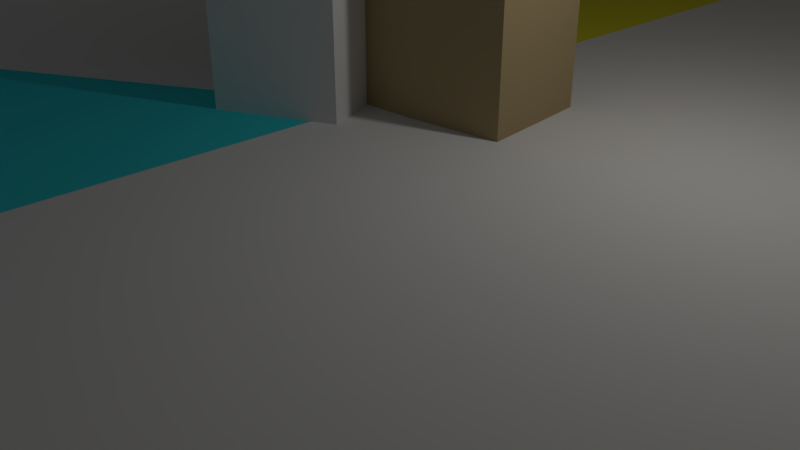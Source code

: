 # Source: tile_temple_3tiles.blend  (saved by Blender 2.78.0; exported with 4.5.12 LTS)
import bpy
from mathutils import Matrix  # noqa: F401  (used for matrix-valued properties, if any)

bpy.ops.wm.read_factory_settings(use_empty=True)
scene = bpy.context.scene
scene.name = 'Scene'

# ---- collections
col_collection_1 = bpy.data.collections.new('Collection 1'); scene.collection.children.link(col_collection_1)

# ---- materials (node trees are filled in below, after node groups)
mat_temple = bpy.data.materials.new('Temple')
mat_temple.alpha_threshold = 0.0
mat_temple.use_transparent_shadow = False
mat_temple.diffuse_color = (0.477, 0.3684, 0.1973, 1.0)
mat_temple.roughness = 0.5
mat_tile_top01_001 = bpy.data.materials.new('tile_top01.001')
mat_tile_top01_001.alpha_threshold = 0.0
mat_tile_top01_001.use_transparent_shadow = False
mat_tile_top01_001.diffuse_color = (0.8, 0.4416, 0.2409, 1.0)
mat_tile_top01_001.roughness = 0.5
mat_tile_top02_001 = bpy.data.materials.new('tile_top02.001')
mat_tile_top02_001.alpha_threshold = 0.0
mat_tile_top02_001.use_transparent_shadow = False
mat_tile_top02_001.diffuse_color = (0.3226, 0.8, 0.1815, 1.0)
mat_tile_top02_001.roughness = 0.5
mat_tile_top03_001 = bpy.data.materials.new('tile_top03.001')
mat_tile_top03_001.alpha_threshold = 0.0
mat_tile_top03_001.use_transparent_shadow = False
mat_tile_top03_001.diffuse_color = (0.04694, 0.7108, 0.8, 1.0)
mat_tile_top03_001.roughness = 0.5
mat_tile_top04_001 = bpy.data.materials.new('tile_top04.001')
mat_tile_top04_001.alpha_threshold = 0.0
mat_tile_top04_001.use_transparent_shadow = False
mat_tile_top04_001.roughness = 0.5
mat_tile_top05_001 = bpy.data.materials.new('tile_top05.001')
mat_tile_top05_001.alpha_threshold = 0.0
mat_tile_top05_001.use_transparent_shadow = False
mat_tile_top05_001.diffuse_color = (0.8, 0.7633, 0.04656, 1.0)
mat_tile_top05_001.roughness = 0.5
mat_tile_top06_001 = bpy.data.materials.new('tile_top06.001')
mat_tile_top06_001.alpha_threshold = 0.0
mat_tile_top06_001.use_transparent_shadow = False
mat_tile_top06_001.diffuse_color = (0.8, 0.1391, 0.07538, 1.0)
mat_tile_top06_001.roughness = 0.5

# ---- material node trees

# ---- world
world_world = bpy.data.worlds.new('World'); scene.world = world_world
world_world.color = (0.05088, 0.05088, 0.05088)
world_world.use_sun_shadow = False
world_world.sun_shadow_jitter_overblur = 0.0
world_world.cycles.sampling_method = 'MANUAL'

# ---- cameras
cam_camera = bpy.data.cameras.new('Camera')
cam_camera.clip_end = 100.0
cam_camera.lens = 35.0
cam_camera.sensor_width = 32.0
cam_camera.sensor_height = 18.0
cam_camera.ortho_scale = 7.314
cam_camera.dof.focus_distance = 0.0
cam_camera.dof.aperture_fstop = 128.0

# ---- lights
light_lamp = bpy.data.lights.new('Lamp', 'POINT')
light_lamp.transmission_factor = 0.0
light_lamp.cutoff_distance = 30.0
light_lamp.energy = 100.0
light_lamp.shadow_buffer_clip_start = 1.001
light_lamp.shadow_soft_size = 0.1
light_lamp.shadow_maximum_resolution = 0.006
light_lamp.use_absolute_resolution = True

# ---- meshes
me_plane_004 = bpy.data.meshes.new('Plane.004')
me_plane_004.from_pydata([(7.0, 7.763, 3.06e-07), (7.0, -9.487, -10.0), (7.0, 2.013, -10.0), (5.0, 2.013, -10.0), (5.0, 7.763, 2.186e-07), (7.0, 2.013, 10.0), (7.0, -9.487, 10.0), (5.0, -9.487, 10.0), (7.0, -15.24, 3.06e-07), (5.0, -15.24, 2.186e-07), (5.0, -9.487, -10.0), (5.0, 2.013, 10.0), (5.0, -3.737, 2.186e-07), (-1.413, -2.184, -0.7006), (-0.5865, -2.184, -0.7006), (-1.413, 7.383, -0.7006), (-0.5865, 7.383, -0.7006), (-1.413, -2.184, -0.06584), (-0.5865, -2.184, -0.06584), (-1.413, 7.743, -0.06584), (-0.5865, 7.743, -0.06584), (-1.413, -1.9, -2.701), (-0.5865, -1.9, -2.701), (-1.413, -0.8998, -5.071), (-0.5865, -0.8998, -5.071), (-1.413, 0.6796, -7.071), (-0.5865, 0.6796, -7.071), (-1.413, 2.764, -8.685), (-0.5865, 2.764, -8.685), (-1.413, -3.679, -0.7006), (-0.5865, -3.679, -0.7006), (-1.413, -3.71, -0.06584), (-0.5865, -3.71, -0.06584), (-0.5865, -3.39, -3.031), (-1.413, -3.39, -3.031), (-0.5865, -2.227, -5.812), (-1.413, -2.227, -5.812), (-0.5865, -0.3922, -8.207), (-1.413, -0.3922, -8.207), (-1.413, 1.997, -10.04), (-0.5865, 1.997, -10.04), (-1.413, -2.184, 0.7006), (-0.5865, -2.184, 0.7006), (-1.413, 7.383, 0.7006), (-0.5865, 7.383, 0.7006), (-1.413, -2.184, 0.06584), (-0.5865, -2.184, 0.06584), (-1.413, 7.743, 0.06584), (-0.5865, 7.743, 0.06584), (-1.413, -1.9, 2.701), (-0.5865, -1.9, 2.701), (-1.413, -0.8998, 5.071), (-0.5865, -0.8998, 5.071), (-1.413, 0.6796, 7.071), (-0.5865, 0.6796, 7.071), (-1.413, 2.764, 8.685), (-0.5865, 2.764, 8.685), (-1.413, -3.679, 0.7006), (-0.5865, -3.679, 0.7006), (-1.413, -3.71, 0.06584), (-0.5865, -3.71, 0.06584), (-0.5865, -3.39, 3.031), (-1.413, -3.39, 3.031), (-0.5865, -2.227, 5.812), (-1.413, -2.227, 5.812), (-0.5865, -0.3922, 8.207), (-1.413, -0.3922, 8.207), (-1.413, 1.997, 10.04), (-0.5865, 1.997, 10.04), (-0.5865, 1.722, 7.878), (-1.413, 1.722, 7.878), (-1.413, 0.8024, 9.126), (-0.5865, 0.8024, 9.126), (-0.5865, 1.722, -7.878), (-1.413, 1.722, -7.878), (-1.413, 0.8024, -9.126), (-0.5865, 0.8024, -9.126), (5.0, 2.764, -8.685), (5.0, 1.997, -10.04), (5.0, 2.764, 8.685), (5.0, 1.997, 10.04), (5.0, 1.722, 7.878), (5.0, 0.8024, 9.126), (5.0, 1.722, -7.878), (5.0, 0.8024, -9.126), (-0.5865, -2.042, 1.701), (-1.413, -2.042, 1.701), (-0.5865, -3.535, 1.866), (-1.413, -3.535, 1.866), (-0.5865, -2.042, -1.701), (-1.413, -2.042, -1.701), (-0.5865, -3.535, -1.866), (-1.413, -3.535, -1.866), (5.0, -2.184, -0.7006), (5.0, -2.184, -0.06584), (5.0, -2.042, -1.701), (5.0, -3.679, -0.7006), (5.0, -3.71, -0.06584), (5.0, -3.535, -1.866), (5.0, -2.184, 0.7006), (5.0, -2.184, 0.06584), (5.0, -2.042, 1.701), (5.0, -3.679, 0.7006), (5.0, -3.71, 0.06584), (5.0, -3.535, 1.866)], [], [(3, 0, 2), (0, 3, 4), (4, 5, 0), (5, 7, 6), (7, 8, 6), (8, 7, 9), (9, 1, 8), (1, 9, 10), (3, 1, 10), (9, 12, 10), (7, 11, 12), (12, 11, 4), (7, 5, 11), (5, 4, 11), (1, 3, 2), (7, 12, 9), (12, 4, 3), (10, 12, 3), (13, 14, 16, 15), (16, 14, 18, 20), (13, 15, 19, 17), (15, 16, 20, 19), (89, 90, 21, 22), (22, 21, 23, 24), (24, 23, 25, 26), (73, 74, 27, 28), (13, 17, 31, 29), (58, 87, 104, 102), (90, 13, 29, 92), (89, 22, 33, 91), (23, 21, 34, 36), (22, 24, 35, 33), (25, 23, 36, 38), (24, 26, 37, 35), (74, 25, 38, 75), (40, 76, 84, 78), (28, 27, 39, 40), (75, 76, 40, 39), (35, 37, 38, 36), (35, 36, 34, 33), (91, 92, 29, 30), (30, 29, 31, 32), (41, 43, 44, 42), (44, 48, 46, 42), (41, 45, 47, 43), (43, 47, 48, 44), (85, 50, 49, 86), (50, 52, 51, 49), (52, 54, 53, 51), (69, 56, 55, 70), (41, 57, 59, 45), (46, 18, 94, 100), (86, 88, 57, 41), (85, 87, 61, 50), (51, 64, 62, 49), (50, 61, 63, 52), (53, 66, 64, 51), (52, 63, 65, 54), (70, 71, 66, 53), (76, 73, 83, 84), (56, 68, 67, 55), (71, 67, 68, 72), (63, 64, 66, 65), (63, 61, 62, 64), (87, 58, 57, 88), (58, 60, 59, 57), (17, 19, 47, 45), (31, 17, 45, 59), (31, 59, 60, 32), (89, 91, 98, 95), (20, 18, 46, 48), (19, 20, 48, 47), (66, 71, 72, 65), (54, 65, 72, 69), (55, 67, 71, 70), (54, 69, 70, 53), (38, 37, 76, 75), (26, 73, 76, 37), (27, 74, 75, 39), (26, 25, 74, 73), (83, 77, 78, 84), (81, 82, 80, 79), (68, 56, 79, 80), (56, 69, 81, 79), (69, 72, 82, 81), (72, 68, 80, 82), (73, 28, 77, 83), (28, 40, 78, 77), (61, 87, 88, 62), (18, 14, 93, 94), (49, 62, 88, 86), (42, 85, 86, 41), (33, 34, 92, 91), (42, 46, 100, 99), (21, 90, 92, 34), (14, 13, 90, 89), (94, 93, 96, 97), (100, 103, 102, 99), (94, 97, 103, 100), (99, 102, 104, 101), (93, 95, 98, 96), (91, 30, 96, 98), (14, 89, 95, 93), (85, 42, 99, 101), (30, 32, 97, 96), (60, 58, 102, 103), (87, 85, 101, 104), (32, 60, 103, 97)])
me_plane_004.polygons.foreach_set('material_index', [5, 5, 6, 1, 2, 2, 3, 3, 4, 3, 1, 6, 1, 6, 4, 2, 5, 4, 0, 0, 0, 0, 0, 0, 0, 0, 0, 0, 0, 0, 0, 0, 0, 0, 0, 0, 0, 0, 0, 0, 0, 0, 0, 0, 0, 0, 0, 0, 0, 0, 0, 0, 0, 0, 0, 0, 0, 0, 0, 0, 0, 0, 0, 0, 0, 0, 0, 0, 0, 0, 0, 0, 0, 0, 0, 0, 0, 0, 0, 0, 0, 0, 0, 0, 0, 0, 0, 0, 0, 0, 0, 0, 0, 0, 0, 0, 0, 0, 0, 0, 0, 0, 0, 0, 0, 0, 0, 0])
_k = set([(0, 4), (1, 3), (1, 10), (2, 3), (3, 4), (3, 10), (4, 11), (5, 7), (5, 11), (6, 7), (7, 9), (7, 11), (8, 9), (9, 10)])
me_plane_004.attributes.new('sharp_edge', 'BOOLEAN', 'EDGE').data.foreach_set('value', [ (min(e.vertices), max(e.vertices)) in _k for e in me_plane_004.edges])
me_plane_004.materials.append(mat_temple)
me_plane_004.materials.append(mat_tile_top01_001)
me_plane_004.materials.append(mat_tile_top02_001)
me_plane_004.materials.append(mat_tile_top03_001)
me_plane_004.materials.append(mat_tile_top04_001)
me_plane_004.materials.append(mat_tile_top05_001)
me_plane_004.materials.append(mat_tile_top06_001)
me_plane_004.use_remesh_preserve_volume = False
me_plane_004.use_remesh_preserve_attributes = False
me_plane_004.use_mirror_vertex_groups = False
me_plane_004.update()
me_plane_004.normals_split_custom_set([tuple(v) for v in zip(*[iter([0.0, 0.8669, -0.4985, 0.0, 0.8669, -0.4985, 0.0, 0.8669, -0.4985, 0.0, 0.8669, -0.4985, 0.0, 0.8669, -0.4985, 0.0, 0.8669, -0.4985, 0.0, 0.8669, 0.4985, 0.0, 0.8669, 0.4985, 0.0, 0.8669, 0.4985, 0.0, 0.0, 1.0, 0.0, 0.0, 1.0, 0.0, 0.0, 1.0, 0.0, -0.8669, 0.4985, 0.0, -0.8669, 0.4985, 0.0, -0.8669, 0.4985, 0.0, -0.8669, 0.4985, 0.0, -0.8669, 0.4985, 0.0, -0.8669, 0.4985, 0.0, -0.8669, -0.4985, 0.0, -0.8669, -0.4985, 0.0, -0.8669, -0.4985, 0.0, -0.8669, -0.4985, 0.0, -0.8669, -0.4985, 0.0, -0.8669, -0.4985, 0.0, 0.0, -1.0, 0.0, 0.0, -1.0, 0.0, 0.0, -1.0, -1.0, 0.0, -4.768e-08, -1.0, 0.0, -4.768e-08, -1.0, 0.0, -4.768e-08, -1.0, 0.0, -4.768e-08, -1.0, 0.0, -4.768e-08, -1.0, 0.0, -4.768e-08, -1.0, 0.0, -4.768e-08, -1.0, 0.0, -4.768e-08, -1.0, 0.0, -4.768e-08, 0.0, 0.0, 1.0, 0.0, 0.0, 1.0, 0.0, 0.0, 1.0, 0.0, 0.8669, 0.4985, 0.0, 0.8669, 0.4985, 0.0, 0.8669, 0.4985, 0.0, 0.0, -1.0, 0.0, 0.0, -1.0, 0.0, 0.0, -1.0, -1.0, 0.0, -4.768e-08, -1.0, 0.0, -4.768e-08, -1.0, 0.0, -4.768e-08, -1.0, 0.0, -4.768e-08, -1.0, 0.0, -4.768e-08, -1.0, 0.0, -4.768e-08, -1.0, 0.0, -4.768e-08, -1.0, 0.0, -4.768e-08, -1.0, 0.0, -4.768e-08, 0.0, 0.0, 1.0, 0.0, 0.0, 1.0, 0.0, 0.0, 1.0, 0.0, 0.0, 1.0, -1.0, 0.0, 0.0, -1.0, 0.0, 0.0, -1.0, 0.0, 0.0, -1.0, 0.0, 0.0, 1.0, 0.0, 0.0, 1.0, 0.0, 0.0, 1.0, 0.0, 0.0, 1.0, 0.0, 0.0, 0.0, -0.8701, 0.4928, 0.0, -0.8701, 0.4928, 0.0, -0.8701, 0.4928, 0.0, -0.8701, 0.4928, 0.0, -0.9901, -0.1405, 0.0, -0.9901, -0.1405, 0.0, -0.9901, -0.1405, 0.0, -0.9901, -0.1405, 0.0, -0.9214, -0.3887, 0.0, -0.9214, -0.3887, 0.0, -0.9214, -0.3887, 0.0, -0.9214, -0.3887, 0.0, -0.7848, -0.6198, 0.0, -0.7848, -0.6198, 0.0, -0.7848, -0.6198, 0.0, -0.7848, -0.6198, 0.0, -0.6122, -0.7907, 0.0, -0.6122, -0.7907, 0.0, -0.6122, -0.7907, 0.0, -0.6122, -0.7907, 1.0, 0.0, 0.0, 1.0, 0.0, 0.0, 1.0, 0.0, 0.0, 1.0, 0.0, 0.0, 4.543e-09, 0.9924, -0.1232, 4.543e-09, 0.9924, -0.1232, 4.543e-09, 0.9924, -0.1232, 4.543e-09, 0.9924, -0.1232, 1.0, -7.315e-08, 0.0, 1.0, -7.315e-08, 0.0, 1.0, -7.315e-08, 0.0, 1.0, -7.315e-08, 0.0, -1.0, 0.0, 0.0, -1.0, 0.0, 0.0, -1.0, 0.0, 0.0, -1.0, 0.0, 0.0, 1.0, -5.665e-08, 0.0, 1.0, -5.665e-08, 0.0, 1.0, -5.665e-08, 0.0, 1.0, -5.665e-08, 0.0, -1.0, 1.133e-07, -3.192e-07, -1.0, 1.133e-07, -3.192e-07, -1.0, 1.133e-07, -3.192e-07, -1.0, 1.133e-07, -3.192e-07, 1.0, 1.125e-07, 1.635e-07, 1.0, 1.125e-07, 1.635e-07, 1.0, 1.125e-07, 1.635e-07, 1.0, 1.125e-07, 1.635e-07, -1.0, 2.812e-08, 0.0, -1.0, 2.812e-08, 0.0, -1.0, 2.812e-08, 0.0, -1.0, 2.812e-08, 0.0, 1.0, 5.44e-08, 2.3e-07, 1.0, 5.44e-08, 2.3e-07, 1.0, 5.44e-08, 2.3e-07, 1.0, 5.44e-08, 2.3e-07, 0.0, 0.6094, 0.7928, 0.0, 0.6094, 0.7928, 0.0, 0.6094, 0.7928, 0.0, 0.6094, 0.7928, 0.0, -0.871, 0.4914, 0.0, -0.871, 0.4914, 0.0, -0.871, 0.4914, 0.0, -0.871, 0.4914, 0.0, 0.6094, 0.7928, 0.0, 0.6094, 0.7928, 0.0, 0.6094, 0.7928, 0.0, 0.6094, 0.7928, 0.0, 0.7938, 0.6082, 0.0, 0.7938, 0.6082, 0.0, 0.7938, 0.6082, 0.0, 0.7938, 0.6082, 0.0, 0.9226, 0.3857, 0.0, 0.9226, 0.3857, 0.0, 0.9226, 0.3857, 0.0, 0.9226, 0.3857, 0.0, 0.9924, 0.1232, 0.0, 0.9924, 0.1232, 0.0, 0.9924, 0.1232, 0.0, 0.9924, 0.1232, 0.0, 0.9989, 0.04763, 0.0, 0.9989, 0.04763, 0.0, 0.9989, 0.04763, 0.0, 0.9989, 0.04763, 0.0, 0.0, -1.0, 0.0, 0.0, -1.0, 0.0, 0.0, -1.0, 0.0, 0.0, -1.0, -1.0, 0.0, 0.0, -1.0, 0.0, 0.0, -1.0, 0.0, 0.0, -1.0, 0.0, 0.0, 1.0, 0.0, 0.0, 1.0, 0.0, 0.0, 1.0, 0.0, 0.0, 1.0, 0.0, 0.0, 0.0, -0.8701, -0.4928, 0.0, -0.8701, -0.4928, 0.0, -0.8701, -0.4928, 0.0, -0.8701, -0.4928, 0.0, -0.9901, 0.1405, 0.0, -0.9901, 0.1405, 0.0, -0.9901, 0.1405, 0.0, -0.9901, 0.1405, 0.0, -0.9214, 0.3887, 0.0, -0.9214, 0.3887, 0.0, -0.9214, 0.3887, 0.0, -0.9214, 0.3887, 0.0, -0.7848, 0.6198, 0.0, -0.7848, 0.6198, 0.0, -0.7848, 0.6198, 0.0, -0.7848, 0.6198, 0.0, -0.6122, 0.7907, 0.0, -0.6122, 0.7907, 0.0, -0.6122, 0.7907, 0.0, -0.6122, 0.7907, 1.0, 0.0, 0.0, 1.0, 0.0, 0.0, 1.0, 0.0, 0.0, 1.0, 0.0, 0.0, 0.0, -1.0, 0.0, 0.0, -1.0, 0.0, 0.0, -1.0, 0.0, 0.0, -1.0, 0.0, 1.0, 0.0, 0.0, 1.0, 0.0, 0.0, 1.0, 0.0, 0.0, 1.0, 0.0, 0.0, -1.0, -9.029e-09, 0.0, -1.0, -9.029e-09, 0.0, -1.0, -9.029e-09, 0.0, -1.0, -9.029e-09, 0.0, 1.0, -3.541e-08, 0.0, 1.0, -3.541e-08, 0.0, 1.0, -3.541e-08, 0.0, 1.0, -3.541e-08, 0.0, -1.0, 1.204e-07, 3.192e-07, -1.0, 1.204e-07, 3.192e-07, -1.0, 1.204e-07, 3.192e-07, -1.0, 1.204e-07, 3.192e-07, 1.0, 1.406e-07, -1.635e-07, 1.0, 1.406e-07, -1.635e-07, 1.0, 1.406e-07, -1.635e-07, 1.0, 1.406e-07, -1.635e-07, -1.0, 1.406e-08, 0.0, -1.0, 1.406e-08, 0.0, -1.0, 1.406e-08, 0.0, -1.0, 1.406e-08, 0.0, 1.0, 5.44e-08, -2.3e-07, 1.0, 5.44e-08, -2.3e-07, 1.0, 5.44e-08, -2.3e-07, 1.0, 5.44e-08, -2.3e-07, 0.0, 0.8051, -0.5932, 0.0, 0.8051, -0.5932, 0.0, 0.8051, -0.5932, 0.0, 0.8051, -0.5932, 0.0, -0.871, -0.4914, 0.0, -0.871, -0.4914, 0.0, -0.871, -0.4914, 0.0, -0.871, -0.4914, 0.0, 0.6094, -0.7928, 0.0, 0.6094, -0.7928, 0.0, 0.6094, -0.7928, 0.0, 0.6094, -0.7928, 0.0, 0.7938, -0.6082, 0.0, 0.7938, -0.6082, 0.0, 0.7938, -0.6082, 0.0, 0.7938, -0.6082, 0.0, 0.9226, -0.3857, 0.0, 0.9226, -0.3857, 0.0, 0.9226, -0.3857, 0.0, 0.9226, -0.3857, 0.0, 0.9924, -0.1232, 0.0, 0.9924, -0.1232, 0.0, 0.9924, -0.1232, 0.0, 0.9924, -0.1232, 0.0, 0.9989, -0.04763, 0.0, 0.9989, -0.04763, 0.0, 0.9989, -0.04763, 0.0, 0.9989, -0.04763, 1.0, 0.0, 0.0, 1.0, 0.0, 0.0, 1.0, 0.0, 0.0, 1.0, 0.0, 0.0, 1.0, 0.0, 0.0, 1.0, 0.0, 0.0, 1.0, 0.0, 0.0, 1.0, 0.0, 0.0, 0.0, 1.0, 0.0, 0.0, 1.0, 0.0, 0.0, 1.0, 0.0, 0.0, 1.0, 0.0, -2.841e-08, -0.11, 0.9939, -2.841e-08, -0.11, 0.9939, -2.841e-08, -0.11, 0.9939, -2.841e-08, -0.11, 0.9939, -1.0, 0.0, 0.0, -1.0, 0.0, 0.0, -1.0, 0.0, 0.0, -1.0, 0.0, 0.0, 0.0, -1.0, 0.0, 0.0, -1.0, 0.0, 0.0, -1.0, 0.0, 0.0, -1.0, 0.0, 0.0, 0.6094, -0.7928, 0.0, 0.6094, -0.7928, 0.0, 0.6094, -0.7928, 0.0, 0.6094, -0.7928, -1.0, -2.72e-08, 0.0, -1.0, -2.72e-08, 0.0, -1.0, -2.72e-08, 0.0, -1.0, -2.72e-08, 0.0, 1.0, 0.0, 0.0, 1.0, 0.0, 0.0, 1.0, 0.0, 0.0, 1.0, 0.0, 0.0, 0.0, -0.6122, 0.7907, 0.0, -0.6122, 0.7907, 0.0, -0.6122, 0.7907, 0.0, -0.6122, 0.7907, 0.0, 0.6094, 0.7928, 0.0, 0.6094, 0.7928, 0.0, 0.6094, 0.7928, 0.0, 0.6094, 0.7928, -1.0, 0.0, 0.0, -1.0, 0.0, 0.0, -1.0, 0.0, 0.0, -1.0, 0.0, 0.0, 1.0, 0.0, 0.0, 1.0, 0.0, 0.0, 1.0, 0.0, 0.0, 1.0, 0.0, 0.0, 0.0, -0.6122, -0.7907, 0.0, -0.6122, -0.7907, 0.0, -0.6122, -0.7907, 0.0, -0.6122, -0.7907, -1.0, 0.0, 0.0, -1.0, 0.0, 0.0, -1.0, 0.0, 0.0, -1.0, 0.0, 0.0, -1.0, 2.183e-07, 0.0, -1.0, 2.183e-07, 0.0, -1.0, 2.183e-07, 0.0, -1.0, 2.183e-07, 0.0, 0.0, -0.871, -0.4914, 0.0, -0.871, -0.4914, 0.0, -0.871, -0.4914, 0.0, -0.871, -0.4914, 0.0, -0.6122, 0.7907, 0.0, -0.6122, 0.7907, 0.0, -0.6122, 0.7907, 0.0, -0.6122, 0.7907, 0.0, 0.8051, 0.5932, 0.0, 0.8051, 0.5932, 0.0, 0.8051, 0.5932, 0.0, 0.8051, 0.5932, 0.0, 0.6094, -0.7928, 0.0, 0.6094, -0.7928, 0.0, 0.6094, -0.7928, 0.0, 0.6094, -0.7928, 0.0, -0.6122, -0.7907, 0.0, -0.6122, -0.7907, 0.0, -0.6122, -0.7907, 0.0, -0.6122, -0.7907, 0.0, -0.871, 0.4914, 0.0, -0.871, 0.4914, 0.0, -0.871, 0.4914, 0.0, -0.871, 0.4914, 0.0, 0.9924, -0.1232, 0.0, 0.9924, -0.1232, 0.0, 0.9924, -0.1232, 0.0, 0.9924, -0.1232, 0.0, -1.0, 0.0, 0.0, -1.0, 0.0, 0.0, -1.0, 0.0, 0.0, -1.0, 0.0, 1.0, -4.515e-08, 0.0, 1.0, -4.515e-08, 0.0, 1.0, -4.515e-08, 0.0, 1.0, -4.515e-08, 0.0, 0.0, -0.9901, 0.1405, 0.0, -0.9901, 0.1405, 0.0, -0.9901, 0.1405, 0.0, -0.9901, 0.1405, 0.0, 0.9924, 0.1232, 0.0, 0.9924, 0.1232, 0.0, 0.9924, 0.1232, 0.0, 0.9924, 0.1232, 0.0, -1.0, 0.0, 0.0, -1.0, 0.0, 0.0, -1.0, 0.0, 0.0, -1.0, 0.0, 1.0, -7.223e-08, 0.0, 1.0, -7.223e-08, 0.0, 1.0, -7.223e-08, 0.0, 1.0, -7.223e-08, 0.0, 0.0, -0.9901, -0.1405, 0.0, -0.9901, -0.1405, 0.0, -0.9901, -0.1405, 0.0, -0.9901, -0.1405, -1.0, 0.0, 0.0, -1.0, 0.0, 0.0, -1.0, 0.0, 0.0, -1.0, 0.0, 0.0, -1.0, 0.0, 0.0, -1.0, 0.0, 0.0, -1.0, 0.0, 0.0, -1.0, 0.0, 0.0, -1.0, 0.0, 0.0, -1.0, 0.0, 0.0, -1.0, 0.0, 0.0, -1.0, 0.0, 0.0, -1.0, 3.658e-08, 0.0, -1.0, 3.658e-08, 0.0, -1.0, 3.658e-08, 0.0, -1.0, 3.658e-08, 0.0, -1.0, 0.0, 0.0, -1.0, 0.0, 0.0, -1.0, 0.0, 0.0, -1.0, 0.0, 0.0, -2.272e-09, 0.9924, 0.1232, -2.272e-09, 0.9924, 0.1232, -2.272e-09, 0.9924, 0.1232, -2.272e-09, 0.9924, 0.1232, 5.282e-09, -0.9901, -0.1405, 5.282e-09, -0.9901, -0.1405, 5.282e-09, -0.9901, -0.1405, 5.282e-09, -0.9901, -0.1405, -7.923e-09, -0.9901, 0.1405, -7.923e-09, -0.9901, 0.1405, -7.923e-09, -0.9901, 0.1405, -7.923e-09, -0.9901, 0.1405, -2.361e-09, 0.9989, 0.04763, -2.361e-09, 0.9989, 0.04763, -2.361e-09, 0.9989, 0.04763, -2.361e-09, 0.9989, 0.04763, 2.361e-09, 0.9989, -0.04763, 2.361e-09, 0.9989, -0.04763, 2.361e-09, 0.9989, -0.04763, 2.361e-09, 0.9989, -0.04763, 0.0, -0.11, -0.9939, 0.0, -0.11, -0.9939, 0.0, -0.11, -0.9939, 0.0, -0.11, -0.9939, 0.0, 1.0, 0.0, 0.0, 1.0, 0.0, 0.0, 1.0, 0.0, 0.0, 1.0, 0.0])] * 3)])
me_plane_003 = bpy.data.meshes.new('Plane.003')
me_plane_003.from_pydata([(7.0, 7.763, 3.06e-07), (7.0, -9.487, -10.0), (7.0, 2.013, -10.0), (5.0, 2.013, -10.0), (5.0, 7.763, 2.186e-07), (7.0, 2.013, 10.0), (7.0, -9.487, 10.0), (5.0, -9.487, 10.0), (7.0, -15.24, 3.06e-07), (5.0, -15.24, 2.186e-07), (5.0, -9.487, -10.0), (5.0, 2.013, 10.0), (5.0, -3.737, 2.186e-07), (-1.413, -2.184, -0.7006), (-0.5865, -2.184, -0.7006), (-1.413, 7.383, -0.7006), (-0.5865, 7.383, -0.7006), (-1.413, -2.184, -0.06584), (-0.5865, -2.184, -0.06584), (-1.413, 7.743, -0.06584), (-0.5865, 7.743, -0.06584), (-1.413, -1.9, -2.701), (-0.5865, -1.9, -2.701), (-1.413, -0.8998, -5.071), (-0.5865, -0.8998, -5.071), (-1.413, 0.6796, -7.071), (-0.5865, 0.6796, -7.071), (-1.413, 2.764, -8.685), (-0.5865, 2.764, -8.685), (-1.413, -3.679, -0.7006), (-0.5865, -3.679, -0.7006), (-1.413, -3.71, -0.06584), (-0.5865, -3.71, -0.06584), (-0.5865, -3.39, -3.031), (-1.413, -3.39, -3.031), (-0.5865, -2.227, -5.812), (-1.413, -2.227, -5.812), (-0.5865, -0.3922, -8.207), (-1.413, -0.3922, -8.207), (-1.413, 1.997, -10.04), (-0.5865, 1.997, -10.04), (-1.413, -2.184, 0.7006), (-0.5865, -2.184, 0.7006), (-1.413, 7.383, 0.7006), (-0.5865, 7.383, 0.7006), (-1.413, -2.184, 0.06584), (-0.5865, -2.184, 0.06584), (-1.413, 7.743, 0.06584), (-0.5865, 7.743, 0.06584), (-1.413, -1.9, 2.701), (-0.5865, -1.9, 2.701), (-1.413, -0.8998, 5.071), (-0.5865, -0.8998, 5.071), (-1.413, 0.6796, 7.071), (-0.5865, 0.6796, 7.071), (-1.413, 2.764, 8.685), (-0.5865, 2.764, 8.685), (-1.413, -3.679, 0.7006), (-0.5865, -3.679, 0.7006), (-1.413, -3.71, 0.06584), (-0.5865, -3.71, 0.06584), (-0.5865, -3.39, 3.031), (-1.413, -3.39, 3.031), (-0.5865, -2.227, 5.812), (-1.413, -2.227, 5.812), (-0.5865, -0.3922, 8.207), (-1.413, -0.3922, 8.207), (-1.413, 1.997, 10.04), (-0.5865, 1.997, 10.04), (-0.5865, 1.722, 7.878), (-1.413, 1.722, 7.878), (-1.413, 0.8024, 9.126), (-0.5865, 0.8024, 9.126), (-0.5865, 1.722, -7.878), (-1.413, 1.722, -7.878), (-1.413, 0.8024, -9.126), (-0.5865, 0.8024, -9.126), (5.0, 2.764, -8.685), (5.0, 1.997, -10.04), (5.0, 2.764, 8.685), (5.0, 1.997, 10.04), (5.0, 1.722, 7.878), (5.0, 0.8024, 9.126), (5.0, 1.722, -7.878), (5.0, 0.8024, -9.126), (-0.5865, -2.042, 1.701), (-1.413, -2.042, 1.701), (-0.5865, -3.535, 1.866), (-1.413, -3.535, 1.866), (-0.5865, -2.042, -1.701), (-1.413, -2.042, -1.701), (-0.5865, -3.535, -1.866), (-1.413, -3.535, -1.866), (5.0, -2.184, -0.7006), (5.0, -2.184, -0.06584), (5.0, -2.042, -1.701), (5.0, -3.679, -0.7006), (5.0, -3.71, -0.06584), (5.0, -3.535, -1.866), (5.0, -2.184, 0.7006), (5.0, -2.184, 0.06584), (5.0, -2.042, 1.701), (5.0, -3.679, 0.7006), (5.0, -3.71, 0.06584), (5.0, -3.535, 1.866)], [], [(3, 0, 2), (0, 3, 4), (4, 5, 0), (5, 7, 6), (7, 8, 6), (8, 7, 9), (9, 1, 8), (1, 9, 10), (3, 1, 10), (9, 12, 10), (7, 11, 12), (12, 11, 4), (7, 5, 11), (5, 4, 11), (1, 3, 2), (7, 12, 9), (12, 4, 3), (10, 12, 3), (13, 14, 16, 15), (16, 14, 18, 20), (13, 15, 19, 17), (15, 16, 20, 19), (89, 90, 21, 22), (22, 21, 23, 24), (24, 23, 25, 26), (73, 74, 27, 28), (13, 17, 31, 29), (58, 87, 104, 102), (90, 13, 29, 92), (89, 22, 33, 91), (23, 21, 34, 36), (22, 24, 35, 33), (25, 23, 36, 38), (24, 26, 37, 35), (74, 25, 38, 75), (40, 76, 84, 78), (28, 27, 39, 40), (75, 76, 40, 39), (35, 37, 38, 36), (35, 36, 34, 33), (91, 92, 29, 30), (30, 29, 31, 32), (41, 43, 44, 42), (44, 48, 46, 42), (41, 45, 47, 43), (43, 47, 48, 44), (85, 50, 49, 86), (50, 52, 51, 49), (52, 54, 53, 51), (69, 56, 55, 70), (41, 57, 59, 45), (46, 18, 94, 100), (86, 88, 57, 41), (85, 87, 61, 50), (51, 64, 62, 49), (50, 61, 63, 52), (53, 66, 64, 51), (52, 63, 65, 54), (70, 71, 66, 53), (76, 73, 83, 84), (56, 68, 67, 55), (71, 67, 68, 72), (63, 64, 66, 65), (63, 61, 62, 64), (87, 58, 57, 88), (58, 60, 59, 57), (17, 19, 47, 45), (31, 17, 45, 59), (31, 59, 60, 32), (89, 91, 98, 95), (20, 18, 46, 48), (19, 20, 48, 47), (66, 71, 72, 65), (54, 65, 72, 69), (55, 67, 71, 70), (54, 69, 70, 53), (38, 37, 76, 75), (26, 73, 76, 37), (27, 74, 75, 39), (26, 25, 74, 73), (83, 77, 78, 84), (81, 82, 80, 79), (68, 56, 79, 80), (56, 69, 81, 79), (69, 72, 82, 81), (72, 68, 80, 82), (73, 28, 77, 83), (28, 40, 78, 77), (61, 87, 88, 62), (18, 14, 93, 94), (49, 62, 88, 86), (42, 85, 86, 41), (33, 34, 92, 91), (42, 46, 100, 99), (21, 90, 92, 34), (14, 13, 90, 89), (94, 93, 96, 97), (100, 103, 102, 99), (94, 97, 103, 100), (99, 102, 104, 101), (93, 95, 98, 96), (91, 30, 96, 98), (14, 89, 95, 93), (85, 42, 99, 101), (30, 32, 97, 96), (60, 58, 102, 103), (87, 85, 101, 104), (32, 60, 103, 97)])
me_plane_003.polygons.foreach_set('material_index', [5, 5, 6, 1, 2, 2, 3, 3, 4, 3, 1, 6, 1, 6, 4, 2, 5, 4, 0, 0, 0, 0, 0, 0, 0, 0, 0, 0, 0, 0, 0, 0, 0, 0, 0, 0, 0, 0, 0, 0, 0, 0, 0, 0, 0, 0, 0, 0, 0, 0, 0, 0, 0, 0, 0, 0, 0, 0, 0, 0, 0, 0, 0, 0, 0, 0, 0, 0, 0, 0, 0, 0, 0, 0, 0, 0, 0, 0, 0, 0, 0, 0, 0, 0, 0, 0, 0, 0, 0, 0, 0, 0, 0, 0, 0, 0, 0, 0, 0, 0, 0, 0, 0, 0, 0, 0, 0, 0])
_k = set([(0, 4), (1, 3), (1, 10), (2, 3), (3, 4), (3, 10), (4, 11), (5, 7), (5, 11), (6, 7), (7, 9), (7, 11), (8, 9), (9, 10)])
me_plane_003.attributes.new('sharp_edge', 'BOOLEAN', 'EDGE').data.foreach_set('value', [ (min(e.vertices), max(e.vertices)) in _k for e in me_plane_003.edges])
me_plane_003.materials.append(mat_temple)
me_plane_003.materials.append(mat_tile_top01_001)
me_plane_003.materials.append(mat_tile_top02_001)
me_plane_003.materials.append(mat_tile_top03_001)
me_plane_003.materials.append(mat_tile_top04_001)
me_plane_003.materials.append(mat_tile_top05_001)
me_plane_003.materials.append(mat_tile_top06_001)
me_plane_003.use_remesh_preserve_volume = False
me_plane_003.use_remesh_preserve_attributes = False
me_plane_003.use_mirror_vertex_groups = False
me_plane_003.update()
me_plane_003.normals_split_custom_set([tuple(v) for v in zip(*[iter([0.0, 0.8669, -0.4985, 0.0, 0.8669, -0.4985, 0.0, 0.8669, -0.4985, 0.0, 0.8669, -0.4985, 0.0, 0.8669, -0.4985, 0.0, 0.8669, -0.4985, 0.0, 0.8669, 0.4985, 0.0, 0.8669, 0.4985, 0.0, 0.8669, 0.4985, 0.0, 0.0, 1.0, 0.0, 0.0, 1.0, 0.0, 0.0, 1.0, 0.0, -0.8669, 0.4985, 0.0, -0.8669, 0.4985, 0.0, -0.8669, 0.4985, 0.0, -0.8669, 0.4985, 0.0, -0.8669, 0.4985, 0.0, -0.8669, 0.4985, 0.0, -0.8669, -0.4985, 0.0, -0.8669, -0.4985, 0.0, -0.8669, -0.4985, 0.0, -0.8669, -0.4985, 0.0, -0.8669, -0.4985, 0.0, -0.8669, -0.4985, 0.0, 0.0, -1.0, 0.0, 0.0, -1.0, 0.0, 0.0, -1.0, -1.0, 0.0, -4.768e-08, -1.0, 0.0, -4.768e-08, -1.0, 0.0, -4.768e-08, -1.0, 0.0, -4.768e-08, -1.0, 0.0, -4.768e-08, -1.0, 0.0, -4.768e-08, -1.0, 0.0, -4.768e-08, -1.0, 0.0, -4.768e-08, -1.0, 0.0, -4.768e-08, 0.0, 0.0, 1.0, 0.0, 0.0, 1.0, 0.0, 0.0, 1.0, 0.0, 0.8669, 0.4985, 0.0, 0.8669, 0.4985, 0.0, 0.8669, 0.4985, 0.0, 0.0, -1.0, 0.0, 0.0, -1.0, 0.0, 0.0, -1.0, -1.0, 0.0, -4.768e-08, -1.0, 0.0, -4.768e-08, -1.0, 0.0, -4.768e-08, -1.0, 0.0, -4.768e-08, -1.0, 0.0, -4.768e-08, -1.0, 0.0, -4.768e-08, -1.0, 0.0, -4.768e-08, -1.0, 0.0, -4.768e-08, -1.0, 0.0, -4.768e-08, 0.0, 0.0, 1.0, 0.0, 0.0, 1.0, 0.0, 0.0, 1.0, 0.0, 0.0, 1.0, -1.0, 0.0, 0.0, -1.0, 0.0, 0.0, -1.0, 0.0, 0.0, -1.0, 0.0, 0.0, 1.0, 0.0, 0.0, 1.0, 0.0, 0.0, 1.0, 0.0, 0.0, 1.0, 0.0, 0.0, 0.0, -0.8701, 0.4928, 0.0, -0.8701, 0.4928, 0.0, -0.8701, 0.4928, 0.0, -0.8701, 0.4928, 0.0, -0.9901, -0.1405, 0.0, -0.9901, -0.1405, 0.0, -0.9901, -0.1405, 0.0, -0.9901, -0.1405, 0.0, -0.9214, -0.3887, 0.0, -0.9214, -0.3887, 0.0, -0.9214, -0.3887, 0.0, -0.9214, -0.3887, 0.0, -0.7848, -0.6198, 0.0, -0.7848, -0.6198, 0.0, -0.7848, -0.6198, 0.0, -0.7848, -0.6198, 0.0, -0.6122, -0.7907, 0.0, -0.6122, -0.7907, 0.0, -0.6122, -0.7907, 0.0, -0.6122, -0.7907, 1.0, 0.0, 0.0, 1.0, 0.0, 0.0, 1.0, 0.0, 0.0, 1.0, 0.0, 0.0, 4.543e-09, 0.9924, -0.1232, 4.543e-09, 0.9924, -0.1232, 4.543e-09, 0.9924, -0.1232, 4.543e-09, 0.9924, -0.1232, 1.0, -7.315e-08, 0.0, 1.0, -7.315e-08, 0.0, 1.0, -7.315e-08, 0.0, 1.0, -7.315e-08, 0.0, -1.0, 0.0, 0.0, -1.0, 0.0, 0.0, -1.0, 0.0, 0.0, -1.0, 0.0, 0.0, 1.0, -5.665e-08, 0.0, 1.0, -5.665e-08, 0.0, 1.0, -5.665e-08, 0.0, 1.0, -5.665e-08, 0.0, -1.0, 1.133e-07, -3.192e-07, -1.0, 1.133e-07, -3.192e-07, -1.0, 1.133e-07, -3.192e-07, -1.0, 1.133e-07, -3.192e-07, 1.0, 1.125e-07, 1.635e-07, 1.0, 1.125e-07, 1.635e-07, 1.0, 1.125e-07, 1.635e-07, 1.0, 1.125e-07, 1.635e-07, -1.0, 2.812e-08, 0.0, -1.0, 2.812e-08, 0.0, -1.0, 2.812e-08, 0.0, -1.0, 2.812e-08, 0.0, 1.0, 5.44e-08, 2.3e-07, 1.0, 5.44e-08, 2.3e-07, 1.0, 5.44e-08, 2.3e-07, 1.0, 5.44e-08, 2.3e-07, 0.0, 0.6094, 0.7928, 0.0, 0.6094, 0.7928, 0.0, 0.6094, 0.7928, 0.0, 0.6094, 0.7928, 0.0, -0.871, 0.4914, 0.0, -0.871, 0.4914, 0.0, -0.871, 0.4914, 0.0, -0.871, 0.4914, 0.0, 0.6094, 0.7928, 0.0, 0.6094, 0.7928, 0.0, 0.6094, 0.7928, 0.0, 0.6094, 0.7928, 0.0, 0.7938, 0.6082, 0.0, 0.7938, 0.6082, 0.0, 0.7938, 0.6082, 0.0, 0.7938, 0.6082, 0.0, 0.9226, 0.3857, 0.0, 0.9226, 0.3857, 0.0, 0.9226, 0.3857, 0.0, 0.9226, 0.3857, 0.0, 0.9924, 0.1232, 0.0, 0.9924, 0.1232, 0.0, 0.9924, 0.1232, 0.0, 0.9924, 0.1232, 0.0, 0.9989, 0.04763, 0.0, 0.9989, 0.04763, 0.0, 0.9989, 0.04763, 0.0, 0.9989, 0.04763, 0.0, 0.0, -1.0, 0.0, 0.0, -1.0, 0.0, 0.0, -1.0, 0.0, 0.0, -1.0, -1.0, 0.0, 0.0, -1.0, 0.0, 0.0, -1.0, 0.0, 0.0, -1.0, 0.0, 0.0, 1.0, 0.0, 0.0, 1.0, 0.0, 0.0, 1.0, 0.0, 0.0, 1.0, 0.0, 0.0, 0.0, -0.8701, -0.4928, 0.0, -0.8701, -0.4928, 0.0, -0.8701, -0.4928, 0.0, -0.8701, -0.4928, 0.0, -0.9901, 0.1405, 0.0, -0.9901, 0.1405, 0.0, -0.9901, 0.1405, 0.0, -0.9901, 0.1405, 0.0, -0.9214, 0.3887, 0.0, -0.9214, 0.3887, 0.0, -0.9214, 0.3887, 0.0, -0.9214, 0.3887, 0.0, -0.7848, 0.6198, 0.0, -0.7848, 0.6198, 0.0, -0.7848, 0.6198, 0.0, -0.7848, 0.6198, 0.0, -0.6122, 0.7907, 0.0, -0.6122, 0.7907, 0.0, -0.6122, 0.7907, 0.0, -0.6122, 0.7907, 1.0, 0.0, 0.0, 1.0, 0.0, 0.0, 1.0, 0.0, 0.0, 1.0, 0.0, 0.0, 0.0, -1.0, 0.0, 0.0, -1.0, 0.0, 0.0, -1.0, 0.0, 0.0, -1.0, 0.0, 1.0, 0.0, 0.0, 1.0, 0.0, 0.0, 1.0, 0.0, 0.0, 1.0, 0.0, 0.0, -1.0, -9.029e-09, 0.0, -1.0, -9.029e-09, 0.0, -1.0, -9.029e-09, 0.0, -1.0, -9.029e-09, 0.0, 1.0, -3.541e-08, 0.0, 1.0, -3.541e-08, 0.0, 1.0, -3.541e-08, 0.0, 1.0, -3.541e-08, 0.0, -1.0, 1.204e-07, 3.192e-07, -1.0, 1.204e-07, 3.192e-07, -1.0, 1.204e-07, 3.192e-07, -1.0, 1.204e-07, 3.192e-07, 1.0, 1.406e-07, -1.635e-07, 1.0, 1.406e-07, -1.635e-07, 1.0, 1.406e-07, -1.635e-07, 1.0, 1.406e-07, -1.635e-07, -1.0, 1.406e-08, 0.0, -1.0, 1.406e-08, 0.0, -1.0, 1.406e-08, 0.0, -1.0, 1.406e-08, 0.0, 1.0, 5.44e-08, -2.3e-07, 1.0, 5.44e-08, -2.3e-07, 1.0, 5.44e-08, -2.3e-07, 1.0, 5.44e-08, -2.3e-07, 0.0, 0.8051, -0.5932, 0.0, 0.8051, -0.5932, 0.0, 0.8051, -0.5932, 0.0, 0.8051, -0.5932, 0.0, -0.871, -0.4914, 0.0, -0.871, -0.4914, 0.0, -0.871, -0.4914, 0.0, -0.871, -0.4914, 0.0, 0.6094, -0.7928, 0.0, 0.6094, -0.7928, 0.0, 0.6094, -0.7928, 0.0, 0.6094, -0.7928, 0.0, 0.7938, -0.6082, 0.0, 0.7938, -0.6082, 0.0, 0.7938, -0.6082, 0.0, 0.7938, -0.6082, 0.0, 0.9226, -0.3857, 0.0, 0.9226, -0.3857, 0.0, 0.9226, -0.3857, 0.0, 0.9226, -0.3857, 0.0, 0.9924, -0.1232, 0.0, 0.9924, -0.1232, 0.0, 0.9924, -0.1232, 0.0, 0.9924, -0.1232, 0.0, 0.9989, -0.04763, 0.0, 0.9989, -0.04763, 0.0, 0.9989, -0.04763, 0.0, 0.9989, -0.04763, 1.0, 0.0, 0.0, 1.0, 0.0, 0.0, 1.0, 0.0, 0.0, 1.0, 0.0, 0.0, 1.0, 0.0, 0.0, 1.0, 0.0, 0.0, 1.0, 0.0, 0.0, 1.0, 0.0, 0.0, 0.0, 1.0, 0.0, 0.0, 1.0, 0.0, 0.0, 1.0, 0.0, 0.0, 1.0, 0.0, -2.841e-08, -0.11, 0.9939, -2.841e-08, -0.11, 0.9939, -2.841e-08, -0.11, 0.9939, -2.841e-08, -0.11, 0.9939, -1.0, 0.0, 0.0, -1.0, 0.0, 0.0, -1.0, 0.0, 0.0, -1.0, 0.0, 0.0, 0.0, -1.0, 0.0, 0.0, -1.0, 0.0, 0.0, -1.0, 0.0, 0.0, -1.0, 0.0, 0.0, 0.6094, -0.7928, 0.0, 0.6094, -0.7928, 0.0, 0.6094, -0.7928, 0.0, 0.6094, -0.7928, -1.0, -2.72e-08, 0.0, -1.0, -2.72e-08, 0.0, -1.0, -2.72e-08, 0.0, -1.0, -2.72e-08, 0.0, 1.0, 0.0, 0.0, 1.0, 0.0, 0.0, 1.0, 0.0, 0.0, 1.0, 0.0, 0.0, 0.0, -0.6122, 0.7907, 0.0, -0.6122, 0.7907, 0.0, -0.6122, 0.7907, 0.0, -0.6122, 0.7907, 0.0, 0.6094, 0.7928, 0.0, 0.6094, 0.7928, 0.0, 0.6094, 0.7928, 0.0, 0.6094, 0.7928, -1.0, 0.0, 0.0, -1.0, 0.0, 0.0, -1.0, 0.0, 0.0, -1.0, 0.0, 0.0, 1.0, 0.0, 0.0, 1.0, 0.0, 0.0, 1.0, 0.0, 0.0, 1.0, 0.0, 0.0, 0.0, -0.6122, -0.7907, 0.0, -0.6122, -0.7907, 0.0, -0.6122, -0.7907, 0.0, -0.6122, -0.7907, -1.0, 0.0, 0.0, -1.0, 0.0, 0.0, -1.0, 0.0, 0.0, -1.0, 0.0, 0.0, -1.0, 2.183e-07, 0.0, -1.0, 2.183e-07, 0.0, -1.0, 2.183e-07, 0.0, -1.0, 2.183e-07, 0.0, 0.0, -0.871, -0.4914, 0.0, -0.871, -0.4914, 0.0, -0.871, -0.4914, 0.0, -0.871, -0.4914, 0.0, -0.6122, 0.7907, 0.0, -0.6122, 0.7907, 0.0, -0.6122, 0.7907, 0.0, -0.6122, 0.7907, 0.0, 0.8051, 0.5932, 0.0, 0.8051, 0.5932, 0.0, 0.8051, 0.5932, 0.0, 0.8051, 0.5932, 0.0, 0.6094, -0.7928, 0.0, 0.6094, -0.7928, 0.0, 0.6094, -0.7928, 0.0, 0.6094, -0.7928, 0.0, -0.6122, -0.7907, 0.0, -0.6122, -0.7907, 0.0, -0.6122, -0.7907, 0.0, -0.6122, -0.7907, 0.0, -0.871, 0.4914, 0.0, -0.871, 0.4914, 0.0, -0.871, 0.4914, 0.0, -0.871, 0.4914, 0.0, 0.9924, -0.1232, 0.0, 0.9924, -0.1232, 0.0, 0.9924, -0.1232, 0.0, 0.9924, -0.1232, 0.0, -1.0, 0.0, 0.0, -1.0, 0.0, 0.0, -1.0, 0.0, 0.0, -1.0, 0.0, 1.0, -4.515e-08, 0.0, 1.0, -4.515e-08, 0.0, 1.0, -4.515e-08, 0.0, 1.0, -4.515e-08, 0.0, 0.0, -0.9901, 0.1405, 0.0, -0.9901, 0.1405, 0.0, -0.9901, 0.1405, 0.0, -0.9901, 0.1405, 0.0, 0.9924, 0.1232, 0.0, 0.9924, 0.1232, 0.0, 0.9924, 0.1232, 0.0, 0.9924, 0.1232, 0.0, -1.0, 0.0, 0.0, -1.0, 0.0, 0.0, -1.0, 0.0, 0.0, -1.0, 0.0, 1.0, -7.223e-08, 0.0, 1.0, -7.223e-08, 0.0, 1.0, -7.223e-08, 0.0, 1.0, -7.223e-08, 0.0, 0.0, -0.9901, -0.1405, 0.0, -0.9901, -0.1405, 0.0, -0.9901, -0.1405, 0.0, -0.9901, -0.1405, -1.0, 0.0, 0.0, -1.0, 0.0, 0.0, -1.0, 0.0, 0.0, -1.0, 0.0, 0.0, -1.0, 0.0, 0.0, -1.0, 0.0, 0.0, -1.0, 0.0, 0.0, -1.0, 0.0, 0.0, -1.0, 0.0, 0.0, -1.0, 0.0, 0.0, -1.0, 0.0, 0.0, -1.0, 0.0, 0.0, -1.0, 3.658e-08, 0.0, -1.0, 3.658e-08, 0.0, -1.0, 3.658e-08, 0.0, -1.0, 3.658e-08, 0.0, -1.0, 0.0, 0.0, -1.0, 0.0, 0.0, -1.0, 0.0, 0.0, -1.0, 0.0, 0.0, -2.272e-09, 0.9924, 0.1232, -2.272e-09, 0.9924, 0.1232, -2.272e-09, 0.9924, 0.1232, -2.272e-09, 0.9924, 0.1232, 5.282e-09, -0.9901, -0.1405, 5.282e-09, -0.9901, -0.1405, 5.282e-09, -0.9901, -0.1405, 5.282e-09, -0.9901, -0.1405, -7.923e-09, -0.9901, 0.1405, -7.923e-09, -0.9901, 0.1405, -7.923e-09, -0.9901, 0.1405, -7.923e-09, -0.9901, 0.1405, -2.361e-09, 0.9989, 0.04763, -2.361e-09, 0.9989, 0.04763, -2.361e-09, 0.9989, 0.04763, -2.361e-09, 0.9989, 0.04763, 2.361e-09, 0.9989, -0.04763, 2.361e-09, 0.9989, -0.04763, 2.361e-09, 0.9989, -0.04763, 2.361e-09, 0.9989, -0.04763, 0.0, -0.11, -0.9939, 0.0, -0.11, -0.9939, 0.0, -0.11, -0.9939, 0.0, -0.11, -0.9939, 0.0, 1.0, 0.0, 0.0, 1.0, 0.0, 0.0, 1.0, 0.0, 0.0, 1.0, 0.0])] * 3)])
me_object_1 = bpy.data.meshes.new('Object.1')
me_object_1.from_pydata([(0.0, 11.55, 0.0), (-10.0, 0.0, 0.0), (-10.0, 5.775, 0.0), (-5.001, -8.663, 0.0), (0.0, -11.55, 0.0), (10.0, -5.775, 0.0), (10.0, 5.775, 0.0), (-10.0, -5.775, 0.0), (-10.0, 5.775, 2.0), (0.0, 11.55, 2.0), (-5.001, 8.663, 2.0), (10.0, 5.775, 2.0), (5.001, 8.663, 2.0), (10.0, -5.775, 2.0), (10.0, 0.0, 2.0), (0.0, -11.55, 2.0), (5.001, -8.663, 2.0), (0.0, -11.55, 7.0), (-1.342, -10.77, 2.0), (-1.342, -10.77, 7.0), (-10.0, -5.028, 7.0), (-10.0, -5.775, 6.0), (-10.0, -5.775, 7.0), (-10.0, -5.028, 6.0), (-7.414, 3.884, 7.0), (-10.0, 5.775, 7.0), (-10.0, 4.225, 7.0), (-7.013, 5.381, 7.0), (-6.752, 3.61, 7.0), (-6.248, 5.065, 7.0), (-10.0, 4.225, 2.0), (-7.414, 3.884, 2.0), (-6.752, 3.61, 4.5), (-6.752, 3.61, 2.0), (-6.752, 3.61, 6.0), (-0.3433, -8.363, 7.0), (-0.3433, -8.363, 2.0), (1.154, -8.764, 2.0), (1.154, -8.764, 7.0), (1.262, -7.943, 2.0), (1.262, -7.943, 7.0), (1.262, -7.943, 6.0), (-7.013, 5.381, 2.0), (-9.356, -6.149, 7.0), (-9.356, -6.149, 6.0), (-10.0, -5.028, 2.0), (-10.0, -5.775, 2.0), (-10.0, 0.0, 2.0), (-6.248, 5.065, 2.0), (-0.2498, -7.653, 2.0), (-0.2498, -7.653, 7.0), (-0.2498, -7.653, 6.0), (-6.248, 5.065, 6.0), (-1.74, -0.2572, 7.0), (-1.093, -1.378, 7.0), (-0.002593, -5.775, 7.0), (0.0, 0.0, 7.0), (0.2885, -0.6964, 7.0), (0.5769, -1.393, 7.0), (1.154, -2.786, 7.0), (1.547, -5.775, 7.0), (-5.003, 2.885, 7.0), (-4.228, 4.228, 7.0), (-2.932, 1.296, 7.0), (-1.836, 2.392, 7.0), (-2.137, 0.2605, 7.0), (-0.9178, 1.196, 7.0), (-0.8428, -1.981, 7.0), (-0.4589, 0.598, 7.0), (-0.3433, -3.187, 7.0), (0.2885, -0.6964, 6.0), (-0.3433, -3.187, 6.0), (-1.093, -1.378, 6.0), (-0.002593, -5.775, 6.0), (1.154, -2.786, 6.0), (1.547, -5.775, 6.0), (-4.228, 4.228, 6.0), (-5.003, 2.885, 6.0), (-2.932, 1.296, 6.0), (0.0, 0.0, 1.6), (0.2885, -0.6964, 1.6), (-0.4589, 0.598, 1.6), (-0.4589, 0.598, 6.0), (-1.836, 2.392, 6.0), (-1.74, -0.2572, 6.0), (-1.342, -0.775, 1.6), (-1.74, -0.2572, 1.6), (-1.093, -1.378, 1.6), (-1.74, -0.2572, 2.0), (-1.093, -1.378, 2.0)], [], [(0, 1, 2), (1, 0, 3), (3, 0, 4), (4, 0, 5), (5, 0, 6), (3, 7, 1), (8, 0, 2), (0, 8, 9), (9, 8, 10), (9, 6, 0), (6, 9, 11), (11, 9, 12), (6, 13, 5), (13, 6, 14), (14, 6, 11), (13, 4, 5), (4, 13, 15), (15, 13, 16), (17, 18, 15), (18, 17, 19), (20, 21, 22), (21, 20, 23), (24, 25, 26), (25, 24, 27), (27, 24, 28), (27, 28, 29), (24, 30, 31), (30, 24, 26), (32, 31, 33), (31, 32, 24), (24, 32, 34), (24, 34, 28), (35, 18, 19), (18, 35, 36), (37, 17, 15), (17, 37, 38), (39, 38, 37), (38, 39, 40), (40, 39, 41), (25, 42, 8), (42, 25, 27), (43, 21, 44), (21, 43, 22), (16, 37, 15), (37, 16, 39), (18, 45, 46), (45, 18, 47), (47, 18, 31), (31, 18, 33), (33, 18, 48), (48, 18, 10), (10, 18, 9), (9, 18, 36), (9, 36, 49), (9, 49, 39), (9, 39, 12), (12, 39, 16), (12, 16, 13), (12, 13, 11), (11, 13, 14), (42, 10, 8), (10, 42, 48), (31, 30, 47), (15, 36, 18), (36, 15, 49), (49, 15, 39), (39, 15, 37), (50, 36, 35), (36, 50, 51), (36, 51, 49), (17, 35, 19), (35, 17, 50), (50, 17, 40), (40, 17, 38), (27, 48, 42), (48, 27, 52), (52, 27, 29), (48, 32, 33), (32, 48, 34), (34, 48, 52), (22, 53, 20), (53, 22, 43), (53, 43, 54), (40, 55, 50), (55, 40, 56), (56, 40, 57), (57, 40, 58), (58, 40, 59), (59, 40, 60), (61, 29, 28), (29, 61, 62), (62, 61, 63), (62, 63, 64), (64, 63, 65), (64, 65, 53), (64, 53, 66), (66, 53, 54), (66, 54, 67), (66, 67, 68), (68, 67, 69), (68, 69, 56), (56, 69, 55), (70, 71, 72), (71, 70, 73), (73, 41, 51), (41, 73, 70), (41, 70, 74), (41, 74, 75), (29, 76, 52), (76, 29, 62), (52, 28, 34), (28, 52, 29), (61, 34, 77), (34, 61, 28), (63, 77, 78), (77, 63, 61), (67, 71, 69), (71, 67, 72), (72, 67, 54), (69, 73, 55), (73, 69, 71), (55, 51, 50), (51, 55, 73), (40, 51, 41), (51, 40, 50), (75, 40, 41), (40, 75, 60), (74, 60, 75), (60, 74, 59), (79, 70, 80), (70, 79, 57), (57, 79, 56), (70, 59, 74), (59, 70, 58), (58, 70, 57), (81, 56, 79), (56, 81, 68), (68, 81, 82), (68, 82, 83), (68, 83, 66), (66, 83, 64), (62, 83, 76), (83, 62, 64), (41, 49, 39), (49, 41, 51), (65, 84, 53), (84, 65, 78), (78, 65, 63), (52, 77, 34), (77, 52, 76), (77, 76, 78), (78, 76, 83), (78, 83, 84), (84, 83, 82), (81, 85, 86), (85, 81, 87), (87, 81, 80), (80, 81, 79), (88, 81, 86), (81, 88, 82), (82, 88, 84), (70, 87, 80), (87, 70, 89), (89, 70, 72), (84, 89, 72), (89, 84, 88), (20, 84, 23), (84, 20, 53), (84, 21, 23), (21, 84, 44), (44, 84, 72), (54, 44, 72), (44, 54, 43), (15, 3, 4), (3, 15, 7), (7, 15, 46), (46, 15, 18), (25, 30, 26), (45, 7, 46), (7, 45, 1), (1, 45, 47), (1, 47, 30), (1, 30, 2), (2, 30, 25), (2, 25, 8)])
me_object_1.use_remesh_preserve_volume = False
me_object_1.use_remesh_preserve_attributes = False
me_object_1.use_mirror_vertex_groups = False
me_object_1.update()
me_plane = bpy.data.meshes.new('Plane')
me_plane.from_pydata([(7.0, 7.763, 3.06e-07), (7.0, -9.487, -10.0), (7.0, 2.013, -10.0), (5.0, 2.013, -10.0), (5.0, 7.763, 2.186e-07), (7.0, 2.013, 10.0), (7.0, -9.487, 10.0), (5.0, -9.487, 10.0), (7.0, -15.24, 3.06e-07), (5.0, -15.24, 2.186e-07), (5.0, -9.487, -10.0), (5.0, 2.013, 10.0), (5.0, -3.737, 2.186e-07), (-1.413, -2.184, -0.7006), (-0.5865, -2.184, -0.7006), (-1.413, 7.383, -0.7006), (-0.5865, 7.383, -0.7006), (-1.413, -2.184, -0.06584), (-0.5865, -2.184, -0.06584), (-1.413, 7.743, -0.06584), (-0.5865, 7.743, -0.06584), (-1.413, -1.9, -2.701), (-0.5865, -1.9, -2.701), (-1.413, -0.8998, -5.071), (-0.5865, -0.8998, -5.071), (-1.413, 0.6796, -7.071), (-0.5865, 0.6796, -7.071), (-1.413, 2.764, -8.685), (-0.5865, 2.764, -8.685), (-1.413, -3.679, -0.7006), (-0.5865, -3.679, -0.7006), (-1.413, -3.71, -0.06584), (-0.5865, -3.71, -0.06584), (-0.5865, -3.39, -3.031), (-1.413, -3.39, -3.031), (-0.5865, -2.227, -5.812), (-1.413, -2.227, -5.812), (-0.5865, -0.3922, -8.207), (-1.413, -0.3922, -8.207), (-1.413, 1.997, -10.04), (-0.5865, 1.997, -10.04), (-1.413, -2.184, 0.7006), (-0.5865, -2.184, 0.7006), (-1.413, 7.383, 0.7006), (-0.5865, 7.383, 0.7006), (-1.413, -2.184, 0.06584), (-0.5865, -2.184, 0.06584), (-1.413, 7.743, 0.06584), (-0.5865, 7.743, 0.06584), (-1.413, -1.9, 2.701), (-0.5865, -1.9, 2.701), (-1.413, -0.8998, 5.071), (-0.5865, -0.8998, 5.071), (-1.413, 0.6796, 7.071), (-0.5865, 0.6796, 7.071), (-1.413, 2.764, 8.685), (-0.5865, 2.764, 8.685), (-1.413, -3.679, 0.7006), (-0.5865, -3.679, 0.7006), (-1.413, -3.71, 0.06584), (-0.5865, -3.71, 0.06584), (-0.5865, -3.39, 3.031), (-1.413, -3.39, 3.031), (-0.5865, -2.227, 5.812), (-1.413, -2.227, 5.812), (-0.5865, -0.3922, 8.207), (-1.413, -0.3922, 8.207), (-1.413, 1.997, 10.04), (-0.5865, 1.997, 10.04), (-0.5865, 1.722, 7.878), (-1.413, 1.722, 7.878), (-1.413, 0.8024, 9.126), (-0.5865, 0.8024, 9.126), (-0.5865, 1.722, -7.878), (-1.413, 1.722, -7.878), (-1.413, 0.8024, -9.126), (-0.5865, 0.8024, -9.126), (5.0, 2.764, -8.685), (5.0, 1.997, -10.04), (5.0, 2.764, 8.685), (5.0, 1.997, 10.04), (5.0, 1.722, 7.878), (5.0, 0.8024, 9.126), (5.0, 1.722, -7.878), (5.0, 0.8024, -9.126), (-0.5865, -2.042, 1.701), (-1.413, -2.042, 1.701), (-0.5865, -3.535, 1.866), (-1.413, -3.535, 1.866), (-0.5865, -2.042, -1.701), (-1.413, -2.042, -1.701), (-0.5865, -3.535, -1.866), (-1.413, -3.535, -1.866), (5.0, -2.184, -0.7006), (5.0, -2.184, -0.06584), (5.0, -2.042, -1.701), (5.0, -3.679, -0.7006), (5.0, -3.71, -0.06584), (5.0, -3.535, -1.866), (5.0, -2.184, 0.7006), (5.0, -2.184, 0.06584), (5.0, -2.042, 1.701), (5.0, -3.679, 0.7006), (5.0, -3.71, 0.06584), (5.0, -3.535, 1.866)], [], [(3, 0, 2), (0, 3, 4), (4, 5, 0), (5, 7, 6), (7, 8, 6), (8, 7, 9), (9, 1, 8), (1, 9, 10), (3, 1, 10), (9, 12, 10), (7, 11, 12), (12, 11, 4), (7, 5, 11), (5, 4, 11), (1, 3, 2), (7, 12, 9), (12, 4, 3), (10, 12, 3), (13, 14, 16, 15), (16, 14, 18, 20), (13, 15, 19, 17), (15, 16, 20, 19), (89, 90, 21, 22), (22, 21, 23, 24), (24, 23, 25, 26), (73, 74, 27, 28), (13, 17, 31, 29), (58, 87, 104, 102), (90, 13, 29, 92), (89, 22, 33, 91), (23, 21, 34, 36), (22, 24, 35, 33), (25, 23, 36, 38), (24, 26, 37, 35), (74, 25, 38, 75), (40, 76, 84, 78), (28, 27, 39, 40), (75, 76, 40, 39), (35, 37, 38, 36), (35, 36, 34, 33), (91, 92, 29, 30), (30, 29, 31, 32), (41, 43, 44, 42), (44, 48, 46, 42), (41, 45, 47, 43), (43, 47, 48, 44), (85, 50, 49, 86), (50, 52, 51, 49), (52, 54, 53, 51), (69, 56, 55, 70), (41, 57, 59, 45), (46, 18, 94, 100), (86, 88, 57, 41), (85, 87, 61, 50), (51, 64, 62, 49), (50, 61, 63, 52), (53, 66, 64, 51), (52, 63, 65, 54), (70, 71, 66, 53), (76, 73, 83, 84), (56, 68, 67, 55), (71, 67, 68, 72), (63, 64, 66, 65), (63, 61, 62, 64), (87, 58, 57, 88), (58, 60, 59, 57), (17, 19, 47, 45), (31, 17, 45, 59), (31, 59, 60, 32), (89, 91, 98, 95), (20, 18, 46, 48), (19, 20, 48, 47), (66, 71, 72, 65), (54, 65, 72, 69), (55, 67, 71, 70), (54, 69, 70, 53), (38, 37, 76, 75), (26, 73, 76, 37), (27, 74, 75, 39), (26, 25, 74, 73), (83, 77, 78, 84), (81, 82, 80, 79), (68, 56, 79, 80), (56, 69, 81, 79), (69, 72, 82, 81), (72, 68, 80, 82), (73, 28, 77, 83), (28, 40, 78, 77), (61, 87, 88, 62), (18, 14, 93, 94), (49, 62, 88, 86), (42, 85, 86, 41), (33, 34, 92, 91), (42, 46, 100, 99), (21, 90, 92, 34), (14, 13, 90, 89), (94, 93, 96, 97), (100, 103, 102, 99), (94, 97, 103, 100), (99, 102, 104, 101), (93, 95, 98, 96), (91, 30, 96, 98), (14, 89, 95, 93), (85, 42, 99, 101), (30, 32, 97, 96), (60, 58, 102, 103), (87, 85, 101, 104), (32, 60, 103, 97)])
me_plane.polygons.foreach_set('material_index', [5, 5, 6, 1, 2, 2, 3, 3, 4, 3, 1, 6, 1, 6, 4, 2, 5, 4, 0, 0, 0, 0, 0, 0, 0, 0, 0, 0, 0, 0, 0, 0, 0, 0, 0, 0, 0, 0, 0, 0, 0, 0, 0, 0, 0, 0, 0, 0, 0, 0, 0, 0, 0, 0, 0, 0, 0, 0, 0, 0, 0, 0, 0, 0, 0, 0, 0, 0, 0, 0, 0, 0, 0, 0, 0, 0, 0, 0, 0, 0, 0, 0, 0, 0, 0, 0, 0, 0, 0, 0, 0, 0, 0, 0, 0, 0, 0, 0, 0, 0, 0, 0, 0, 0, 0, 0, 0, 0])
_k = set([(0, 4), (1, 3), (1, 10), (2, 3), (3, 4), (3, 10), (4, 11), (5, 7), (5, 11), (6, 7), (7, 9), (7, 11), (8, 9), (9, 10)])
me_plane.attributes.new('sharp_edge', 'BOOLEAN', 'EDGE').data.foreach_set('value', [ (min(e.vertices), max(e.vertices)) in _k for e in me_plane.edges])
me_plane.materials.append(mat_temple)
me_plane.materials.append(mat_tile_top01_001)
me_plane.materials.append(mat_tile_top02_001)
me_plane.materials.append(mat_tile_top03_001)
me_plane.materials.append(mat_tile_top04_001)
me_plane.materials.append(mat_tile_top05_001)
me_plane.materials.append(mat_tile_top06_001)
me_plane.use_remesh_preserve_volume = False
me_plane.use_remesh_preserve_attributes = False
me_plane.use_mirror_vertex_groups = False
me_plane.update()
me_plane.normals_split_custom_set([tuple(v) for v in zip(*[iter([0.0, 0.8669, -0.4985, 0.0, 0.8669, -0.4985, 0.0, 0.8669, -0.4985, 0.0, 0.8669, -0.4985, 0.0, 0.8669, -0.4985, 0.0, 0.8669, -0.4985, 0.0, 0.8669, 0.4985, 0.0, 0.8669, 0.4985, 0.0, 0.8669, 0.4985, 0.0, 0.0, 1.0, 0.0, 0.0, 1.0, 0.0, 0.0, 1.0, 0.0, -0.8669, 0.4985, 0.0, -0.8669, 0.4985, 0.0, -0.8669, 0.4985, 0.0, -0.8669, 0.4985, 0.0, -0.8669, 0.4985, 0.0, -0.8669, 0.4985, 0.0, -0.8669, -0.4985, 0.0, -0.8669, -0.4985, 0.0, -0.8669, -0.4985, 0.0, -0.8669, -0.4985, 0.0, -0.8669, -0.4985, 0.0, -0.8669, -0.4985, 0.0, 0.0, -1.0, 0.0, 0.0, -1.0, 0.0, 0.0, -1.0, -1.0, 0.0, -4.768e-08, -1.0, 0.0, -4.768e-08, -1.0, 0.0, -4.768e-08, -1.0, 0.0, -4.768e-08, -1.0, 0.0, -4.768e-08, -1.0, 0.0, -4.768e-08, -1.0, 0.0, -4.768e-08, -1.0, 0.0, -4.768e-08, -1.0, 0.0, -4.768e-08, 0.0, 0.0, 1.0, 0.0, 0.0, 1.0, 0.0, 0.0, 1.0, 0.0, 0.8669, 0.4985, 0.0, 0.8669, 0.4985, 0.0, 0.8669, 0.4985, 0.0, 0.0, -1.0, 0.0, 0.0, -1.0, 0.0, 0.0, -1.0, -1.0, 0.0, -4.768e-08, -1.0, 0.0, -4.768e-08, -1.0, 0.0, -4.768e-08, -1.0, 0.0, -4.768e-08, -1.0, 0.0, -4.768e-08, -1.0, 0.0, -4.768e-08, -1.0, 0.0, -4.768e-08, -1.0, 0.0, -4.768e-08, -1.0, 0.0, -4.768e-08, 0.0, 0.0, 1.0, 0.0, 0.0, 1.0, 0.0, 0.0, 1.0, 0.0, 0.0, 1.0, -1.0, 0.0, 0.0, -1.0, 0.0, 0.0, -1.0, 0.0, 0.0, -1.0, 0.0, 0.0, 1.0, 0.0, 0.0, 1.0, 0.0, 0.0, 1.0, 0.0, 0.0, 1.0, 0.0, 0.0, 0.0, -0.8701, 0.4928, 0.0, -0.8701, 0.4928, 0.0, -0.8701, 0.4928, 0.0, -0.8701, 0.4928, 0.0, -0.9901, -0.1405, 0.0, -0.9901, -0.1405, 0.0, -0.9901, -0.1405, 0.0, -0.9901, -0.1405, 0.0, -0.9214, -0.3887, 0.0, -0.9214, -0.3887, 0.0, -0.9214, -0.3887, 0.0, -0.9214, -0.3887, 0.0, -0.7848, -0.6198, 0.0, -0.7848, -0.6198, 0.0, -0.7848, -0.6198, 0.0, -0.7848, -0.6198, 0.0, -0.6122, -0.7907, 0.0, -0.6122, -0.7907, 0.0, -0.6122, -0.7907, 0.0, -0.6122, -0.7907, 1.0, 0.0, 0.0, 1.0, 0.0, 0.0, 1.0, 0.0, 0.0, 1.0, 0.0, 0.0, 4.543e-09, 0.9924, -0.1232, 4.543e-09, 0.9924, -0.1232, 4.543e-09, 0.9924, -0.1232, 4.543e-09, 0.9924, -0.1232, 1.0, -7.315e-08, 0.0, 1.0, -7.315e-08, 0.0, 1.0, -7.315e-08, 0.0, 1.0, -7.315e-08, 0.0, -1.0, 0.0, 0.0, -1.0, 0.0, 0.0, -1.0, 0.0, 0.0, -1.0, 0.0, 0.0, 1.0, -5.665e-08, 0.0, 1.0, -5.665e-08, 0.0, 1.0, -5.665e-08, 0.0, 1.0, -5.665e-08, 0.0, -1.0, 1.133e-07, -3.192e-07, -1.0, 1.133e-07, -3.192e-07, -1.0, 1.133e-07, -3.192e-07, -1.0, 1.133e-07, -3.192e-07, 1.0, 1.125e-07, 1.635e-07, 1.0, 1.125e-07, 1.635e-07, 1.0, 1.125e-07, 1.635e-07, 1.0, 1.125e-07, 1.635e-07, -1.0, 2.812e-08, 0.0, -1.0, 2.812e-08, 0.0, -1.0, 2.812e-08, 0.0, -1.0, 2.812e-08, 0.0, 1.0, 5.44e-08, 2.3e-07, 1.0, 5.44e-08, 2.3e-07, 1.0, 5.44e-08, 2.3e-07, 1.0, 5.44e-08, 2.3e-07, 0.0, 0.6094, 0.7928, 0.0, 0.6094, 0.7928, 0.0, 0.6094, 0.7928, 0.0, 0.6094, 0.7928, 0.0, -0.871, 0.4914, 0.0, -0.871, 0.4914, 0.0, -0.871, 0.4914, 0.0, -0.871, 0.4914, 0.0, 0.6094, 0.7928, 0.0, 0.6094, 0.7928, 0.0, 0.6094, 0.7928, 0.0, 0.6094, 0.7928, 0.0, 0.7938, 0.6082, 0.0, 0.7938, 0.6082, 0.0, 0.7938, 0.6082, 0.0, 0.7938, 0.6082, 0.0, 0.9226, 0.3857, 0.0, 0.9226, 0.3857, 0.0, 0.9226, 0.3857, 0.0, 0.9226, 0.3857, 0.0, 0.9924, 0.1232, 0.0, 0.9924, 0.1232, 0.0, 0.9924, 0.1232, 0.0, 0.9924, 0.1232, 0.0, 0.9989, 0.04763, 0.0, 0.9989, 0.04763, 0.0, 0.9989, 0.04763, 0.0, 0.9989, 0.04763, 0.0, 0.0, -1.0, 0.0, 0.0, -1.0, 0.0, 0.0, -1.0, 0.0, 0.0, -1.0, -1.0, 0.0, 0.0, -1.0, 0.0, 0.0, -1.0, 0.0, 0.0, -1.0, 0.0, 0.0, 1.0, 0.0, 0.0, 1.0, 0.0, 0.0, 1.0, 0.0, 0.0, 1.0, 0.0, 0.0, 0.0, -0.8701, -0.4928, 0.0, -0.8701, -0.4928, 0.0, -0.8701, -0.4928, 0.0, -0.8701, -0.4928, 0.0, -0.9901, 0.1405, 0.0, -0.9901, 0.1405, 0.0, -0.9901, 0.1405, 0.0, -0.9901, 0.1405, 0.0, -0.9214, 0.3887, 0.0, -0.9214, 0.3887, 0.0, -0.9214, 0.3887, 0.0, -0.9214, 0.3887, 0.0, -0.7848, 0.6198, 0.0, -0.7848, 0.6198, 0.0, -0.7848, 0.6198, 0.0, -0.7848, 0.6198, 0.0, -0.6122, 0.7907, 0.0, -0.6122, 0.7907, 0.0, -0.6122, 0.7907, 0.0, -0.6122, 0.7907, 1.0, 0.0, 0.0, 1.0, 0.0, 0.0, 1.0, 0.0, 0.0, 1.0, 0.0, 0.0, 0.0, -1.0, 0.0, 0.0, -1.0, 0.0, 0.0, -1.0, 0.0, 0.0, -1.0, 0.0, 1.0, 0.0, 0.0, 1.0, 0.0, 0.0, 1.0, 0.0, 0.0, 1.0, 0.0, 0.0, -1.0, -9.029e-09, 0.0, -1.0, -9.029e-09, 0.0, -1.0, -9.029e-09, 0.0, -1.0, -9.029e-09, 0.0, 1.0, -3.541e-08, 0.0, 1.0, -3.541e-08, 0.0, 1.0, -3.541e-08, 0.0, 1.0, -3.541e-08, 0.0, -1.0, 1.204e-07, 3.192e-07, -1.0, 1.204e-07, 3.192e-07, -1.0, 1.204e-07, 3.192e-07, -1.0, 1.204e-07, 3.192e-07, 1.0, 1.406e-07, -1.635e-07, 1.0, 1.406e-07, -1.635e-07, 1.0, 1.406e-07, -1.635e-07, 1.0, 1.406e-07, -1.635e-07, -1.0, 1.406e-08, 0.0, -1.0, 1.406e-08, 0.0, -1.0, 1.406e-08, 0.0, -1.0, 1.406e-08, 0.0, 1.0, 5.44e-08, -2.3e-07, 1.0, 5.44e-08, -2.3e-07, 1.0, 5.44e-08, -2.3e-07, 1.0, 5.44e-08, -2.3e-07, 0.0, 0.8051, -0.5932, 0.0, 0.8051, -0.5932, 0.0, 0.8051, -0.5932, 0.0, 0.8051, -0.5932, 0.0, -0.871, -0.4914, 0.0, -0.871, -0.4914, 0.0, -0.871, -0.4914, 0.0, -0.871, -0.4914, 0.0, 0.6094, -0.7928, 0.0, 0.6094, -0.7928, 0.0, 0.6094, -0.7928, 0.0, 0.6094, -0.7928, 0.0, 0.7938, -0.6082, 0.0, 0.7938, -0.6082, 0.0, 0.7938, -0.6082, 0.0, 0.7938, -0.6082, 0.0, 0.9226, -0.3857, 0.0, 0.9226, -0.3857, 0.0, 0.9226, -0.3857, 0.0, 0.9226, -0.3857, 0.0, 0.9924, -0.1232, 0.0, 0.9924, -0.1232, 0.0, 0.9924, -0.1232, 0.0, 0.9924, -0.1232, 0.0, 0.9989, -0.04763, 0.0, 0.9989, -0.04763, 0.0, 0.9989, -0.04763, 0.0, 0.9989, -0.04763, 1.0, 0.0, 0.0, 1.0, 0.0, 0.0, 1.0, 0.0, 0.0, 1.0, 0.0, 0.0, 1.0, 0.0, 0.0, 1.0, 0.0, 0.0, 1.0, 0.0, 0.0, 1.0, 0.0, 0.0, 0.0, 1.0, 0.0, 0.0, 1.0, 0.0, 0.0, 1.0, 0.0, 0.0, 1.0, 0.0, -2.841e-08, -0.11, 0.9939, -2.841e-08, -0.11, 0.9939, -2.841e-08, -0.11, 0.9939, -2.841e-08, -0.11, 0.9939, -1.0, 0.0, 0.0, -1.0, 0.0, 0.0, -1.0, 0.0, 0.0, -1.0, 0.0, 0.0, 0.0, -1.0, 0.0, 0.0, -1.0, 0.0, 0.0, -1.0, 0.0, 0.0, -1.0, 0.0, 0.0, 0.6094, -0.7928, 0.0, 0.6094, -0.7928, 0.0, 0.6094, -0.7928, 0.0, 0.6094, -0.7928, -1.0, -2.72e-08, 0.0, -1.0, -2.72e-08, 0.0, -1.0, -2.72e-08, 0.0, -1.0, -2.72e-08, 0.0, 1.0, 0.0, 0.0, 1.0, 0.0, 0.0, 1.0, 0.0, 0.0, 1.0, 0.0, 0.0, 0.0, -0.6122, 0.7907, 0.0, -0.6122, 0.7907, 0.0, -0.6122, 0.7907, 0.0, -0.6122, 0.7907, 0.0, 0.6094, 0.7928, 0.0, 0.6094, 0.7928, 0.0, 0.6094, 0.7928, 0.0, 0.6094, 0.7928, -1.0, 0.0, 0.0, -1.0, 0.0, 0.0, -1.0, 0.0, 0.0, -1.0, 0.0, 0.0, 1.0, 0.0, 0.0, 1.0, 0.0, 0.0, 1.0, 0.0, 0.0, 1.0, 0.0, 0.0, 0.0, -0.6122, -0.7907, 0.0, -0.6122, -0.7907, 0.0, -0.6122, -0.7907, 0.0, -0.6122, -0.7907, -1.0, 0.0, 0.0, -1.0, 0.0, 0.0, -1.0, 0.0, 0.0, -1.0, 0.0, 0.0, -1.0, 2.183e-07, 0.0, -1.0, 2.183e-07, 0.0, -1.0, 2.183e-07, 0.0, -1.0, 2.183e-07, 0.0, 0.0, -0.871, -0.4914, 0.0, -0.871, -0.4914, 0.0, -0.871, -0.4914, 0.0, -0.871, -0.4914, 0.0, -0.6122, 0.7907, 0.0, -0.6122, 0.7907, 0.0, -0.6122, 0.7907, 0.0, -0.6122, 0.7907, 0.0, 0.8051, 0.5932, 0.0, 0.8051, 0.5932, 0.0, 0.8051, 0.5932, 0.0, 0.8051, 0.5932, 0.0, 0.6094, -0.7928, 0.0, 0.6094, -0.7928, 0.0, 0.6094, -0.7928, 0.0, 0.6094, -0.7928, 0.0, -0.6122, -0.7907, 0.0, -0.6122, -0.7907, 0.0, -0.6122, -0.7907, 0.0, -0.6122, -0.7907, 0.0, -0.871, 0.4914, 0.0, -0.871, 0.4914, 0.0, -0.871, 0.4914, 0.0, -0.871, 0.4914, 0.0, 0.9924, -0.1232, 0.0, 0.9924, -0.1232, 0.0, 0.9924, -0.1232, 0.0, 0.9924, -0.1232, 0.0, -1.0, 0.0, 0.0, -1.0, 0.0, 0.0, -1.0, 0.0, 0.0, -1.0, 0.0, 1.0, -4.515e-08, 0.0, 1.0, -4.515e-08, 0.0, 1.0, -4.515e-08, 0.0, 1.0, -4.515e-08, 0.0, 0.0, -0.9901, 0.1405, 0.0, -0.9901, 0.1405, 0.0, -0.9901, 0.1405, 0.0, -0.9901, 0.1405, 0.0, 0.9924, 0.1232, 0.0, 0.9924, 0.1232, 0.0, 0.9924, 0.1232, 0.0, 0.9924, 0.1232, 0.0, -1.0, 0.0, 0.0, -1.0, 0.0, 0.0, -1.0, 0.0, 0.0, -1.0, 0.0, 1.0, -7.223e-08, 0.0, 1.0, -7.223e-08, 0.0, 1.0, -7.223e-08, 0.0, 1.0, -7.223e-08, 0.0, 0.0, -0.9901, -0.1405, 0.0, -0.9901, -0.1405, 0.0, -0.9901, -0.1405, 0.0, -0.9901, -0.1405, -1.0, 0.0, 0.0, -1.0, 0.0, 0.0, -1.0, 0.0, 0.0, -1.0, 0.0, 0.0, -1.0, 0.0, 0.0, -1.0, 0.0, 0.0, -1.0, 0.0, 0.0, -1.0, 0.0, 0.0, -1.0, 0.0, 0.0, -1.0, 0.0, 0.0, -1.0, 0.0, 0.0, -1.0, 0.0, 0.0, -1.0, 3.658e-08, 0.0, -1.0, 3.658e-08, 0.0, -1.0, 3.658e-08, 0.0, -1.0, 3.658e-08, 0.0, -1.0, 0.0, 0.0, -1.0, 0.0, 0.0, -1.0, 0.0, 0.0, -1.0, 0.0, 0.0, -2.272e-09, 0.9924, 0.1232, -2.272e-09, 0.9924, 0.1232, -2.272e-09, 0.9924, 0.1232, -2.272e-09, 0.9924, 0.1232, 5.282e-09, -0.9901, -0.1405, 5.282e-09, -0.9901, -0.1405, 5.282e-09, -0.9901, -0.1405, 5.282e-09, -0.9901, -0.1405, -7.923e-09, -0.9901, 0.1405, -7.923e-09, -0.9901, 0.1405, -7.923e-09, -0.9901, 0.1405, -7.923e-09, -0.9901, 0.1405, -2.361e-09, 0.9989, 0.04763, -2.361e-09, 0.9989, 0.04763, -2.361e-09, 0.9989, 0.04763, -2.361e-09, 0.9989, 0.04763, 2.361e-09, 0.9989, -0.04763, 2.361e-09, 0.9989, -0.04763, 2.361e-09, 0.9989, -0.04763, 2.361e-09, 0.9989, -0.04763, 0.0, -0.11, -0.9939, 0.0, -0.11, -0.9939, 0.0, -0.11, -0.9939, 0.0, -0.11, -0.9939, 0.0, 1.0, 0.0, 0.0, 1.0, 0.0, 0.0, 1.0, 0.0, 0.0, 1.0, 0.0])] * 3)])

# ---- objects
ob_temple_002 = bpy.data.objects.new('temple.002', me_plane_004)
ob_temple_001 = bpy.data.objects.new('temple.001', me_plane_003)
ob_tile_temple_old = bpy.data.objects.new('tile_temple_old', me_object_1)
ob_temple = bpy.data.objects.new('temple', me_plane)
ob_lamp = bpy.data.objects.new('Lamp', light_lamp)
ob_camera = bpy.data.objects.new('Camera', cam_camera)

# ---- transforms, parenting, visibility, modifiers, constraints
ob_temple_002.location = (6.723, 15.38, 7.0)
ob_temple_002.rotation_euler = (-2.094, 1.571, 0.0)
ob_temple_002.lineart.crease_threshold = 0.0
_vg = ob_temple_002.vertex_groups.new(name='Temple')
ob_temple_001.location = (-6.723, 15.38, 7.0)
ob_temple_001.rotation_euler = (2.094, 1.571, 0.0)
ob_temple_001.lineart.crease_threshold = 0.0
_vg = ob_temple_001.vertex_groups.new(name='Temple')
ob_tile_temple_old.location = (0.0, 0.0, 0.0)
ob_tile_temple_old.hide_viewport = True
ob_tile_temple_old.lineart.crease_threshold = 0.0
ob_temple.location = (0.0, 3.737, 7.0)
ob_temple.rotation_euler = (0.0, 1.571, 0.0)
ob_temple.lineart.crease_threshold = 0.0
_vg = ob_temple.vertex_groups.new(name='Temple')
ob_lamp.location = (4.076, 1.005, 5.904)
ob_lamp.rotation_euler = (0.6503, 0.05522, 1.866)
ob_lamp.lock_rotations_4d = False
ob_lamp.empty_display_type = 'ARROWS'
ob_lamp.color = (0.0, 0.0, 0.0, 0.0)
ob_lamp.lineart.crease_threshold = 0.0
ob_camera.location = (7.481, -6.508, 5.344)
ob_camera.rotation_euler = (1.109, 0.0, 0.8149)
ob_camera.lock_rotations_4d = False
ob_camera.empty_display_type = 'ARROWS'
ob_camera.color = (0.0, 0.0, 0.0, 0.0)
ob_camera.display_type = 'WIRE'
ob_camera.lineart.crease_threshold = 0.0

# ---- collection membership
col_collection_1.objects.link(ob_temple_002)
col_collection_1.objects.link(ob_temple_001)
col_collection_1.objects.link(ob_tile_temple_old)
col_collection_1.objects.link(ob_temple)
col_collection_1.objects.link(ob_lamp)
col_collection_1.objects.link(ob_camera)

# ---- scene / render settings (as saved in the file)
scene.camera = ob_camera
scene.frame_start = 1; scene.frame_end = 250; scene.frame_set(1)
scene.render.engine = 'BLENDER_EEVEE_NEXT'
scene.render.resolution_percentage = 50
scene.render.dither_intensity = 0.0
scene.cycles.use_denoising = False
scene.cycles.samples = 128
scene.cycles.sampling_pattern = 'TABULATED_SOBOL'
scene.cycles.light_sampling_threshold = 0.0
scene.cycles.use_adaptive_sampling = False
scene.cycles.use_light_tree = False
scene.cycles.blur_glossy = 0.0
scene.cycles.sample_clamp_indirect = 0.0
scene.view_settings.view_transform = 'Standard'
bpy.context.view_layer.update()
